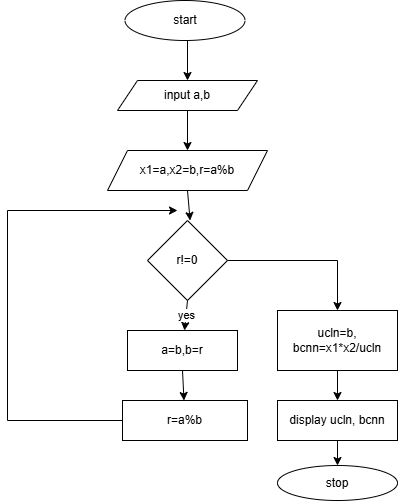

The diagram above was exported from draw.io. Its source (the exported page's mxGraphModel, read from the mxfile embedded in the PNG):
<mxGraphModel dx="774" dy="425" grid="1" gridSize="10" guides="1" tooltips="1" connect="1" arrows="1" fold="1" page="1" pageScale="1" pageWidth="827" pageHeight="1169" math="0" shadow="0">
  <root>
    <mxCell id="0" />
    <mxCell id="1" parent="0" />
    <mxCell id="gAXfEdBP-U03HCrmaHX_-2" edge="1" parent="1" style="endArrow=classic;html=1;rounded=0;exitX=0.5;exitY=1;exitDx=0;exitDy=0;" value="">
      <mxGeometry height="50" relative="1" width="50" as="geometry">
        <mxPoint x="340" y="80" as="sourcePoint" />
        <mxPoint x="340" y="120" as="targetPoint" />
      </mxGeometry>
    </mxCell>
    <mxCell id="gAXfEdBP-U03HCrmaHX_-3" parent="1" style="shape=parallelogram;perimeter=parallelogramPerimeter;whiteSpace=wrap;html=1;fixedSize=1;" value="input a,b" vertex="1">
      <mxGeometry height="30" width="140" x="270" y="120" as="geometry" />
    </mxCell>
    <mxCell id="gAXfEdBP-U03HCrmaHX_-5" edge="1" parent="1" source="gAXfEdBP-U03HCrmaHX_-3" style="endArrow=classic;html=1;rounded=0;exitX=0.5;exitY=1;exitDx=0;exitDy=0;" target="gAXfEdBP-U03HCrmaHX_-6" value="">
      <mxGeometry height="50" relative="1" width="50" as="geometry">
        <mxPoint x="370" y="250" as="sourcePoint" />
        <mxPoint x="340" y="200" as="targetPoint" />
      </mxGeometry>
    </mxCell>
    <mxCell id="gAXfEdBP-U03HCrmaHX_-6" parent="1" style="shape=parallelogram;perimeter=parallelogramPerimeter;whiteSpace=wrap;html=1;fixedSize=1;" value="x1=a,x2=b,r=a%b" vertex="1">
      <mxGeometry height="40" width="160" x="260" y="190" as="geometry" />
    </mxCell>
    <mxCell id="gAXfEdBP-U03HCrmaHX_-8" edge="1" parent="1" source="gAXfEdBP-U03HCrmaHX_-6" style="endArrow=classic;html=1;rounded=0;exitX=0.5;exitY=1;exitDx=0;exitDy=0;entryX=0.54;entryY=0;entryDx=0;entryDy=0;entryPerimeter=0;" value="">
      <mxGeometry height="50" relative="1" width="50" as="geometry">
        <mxPoint x="370" y="250" as="sourcePoint" />
        <mxPoint x="342.5999999999999" y="260" as="targetPoint" />
      </mxGeometry>
    </mxCell>
    <mxCell id="gAXfEdBP-U03HCrmaHX_-11" parent="1" style="ellipse;whiteSpace=wrap;html=1;" value="start" vertex="1">
      <mxGeometry height="40" width="120" x="277.5" y="40" as="geometry" />
    </mxCell>
    <mxCell id="gAXfEdBP-U03HCrmaHX_-13" edge="1" parent="1" style="endArrow=classic;html=1;rounded=0;exitX=0.5;exitY=1;exitDx=0;exitDy=0;" target="gAXfEdBP-U03HCrmaHX_-12" value="">
      <mxGeometry height="50" relative="1" width="50" as="geometry">
        <mxPoint x="335" y="300" as="sourcePoint" />
        <mxPoint x="335" y="340" as="targetPoint" />
      </mxGeometry>
    </mxCell>
    <mxCell id="gAXfEdBP-U03HCrmaHX_-12" parent="1" style="rhombus;whiteSpace=wrap;html=1;" value="r!=0" vertex="1">
      <mxGeometry height="80" width="80" x="300" y="260" as="geometry" />
    </mxCell>
    <mxCell id="gAXfEdBP-U03HCrmaHX_-14" edge="1" parent="1" source="gAXfEdBP-U03HCrmaHX_-12" style="endArrow=classic;html=1;rounded=0;exitX=0.5;exitY=1;exitDx=0;exitDy=0;" target="gAXfEdBP-U03HCrmaHX_-15" value="yes">
      <mxGeometry height="50" relative="1" width="50" as="geometry">
        <mxPoint x="240" y="330" as="sourcePoint" />
        <mxPoint x="340" y="400" as="targetPoint" />
      </mxGeometry>
    </mxCell>
    <mxCell id="gAXfEdBP-U03HCrmaHX_-15" parent="1" style="rounded=0;whiteSpace=wrap;html=1;" value="a=b,b=r" vertex="1">
      <mxGeometry height="40" width="110" x="280" y="370" as="geometry" />
    </mxCell>
    <mxCell id="gAXfEdBP-U03HCrmaHX_-16" edge="1" parent="1" source="gAXfEdBP-U03HCrmaHX_-15" style="endArrow=classic;html=1;rounded=0;exitX=0.5;exitY=1;exitDx=0;exitDy=0;" target="gAXfEdBP-U03HCrmaHX_-17" value="">
      <mxGeometry height="50" relative="1" width="50" as="geometry">
        <mxPoint x="240" y="330" as="sourcePoint" />
        <mxPoint x="335" y="450" as="targetPoint" />
      </mxGeometry>
    </mxCell>
    <mxCell id="gAXfEdBP-U03HCrmaHX_-17" parent="1" style="rounded=0;whiteSpace=wrap;html=1;" value="r=a%b" vertex="1">
      <mxGeometry height="40" width="125" x="275" y="440" as="geometry" />
    </mxCell>
    <mxCell id="gAXfEdBP-U03HCrmaHX_-18" edge="1" parent="1" source="gAXfEdBP-U03HCrmaHX_-17" style="endArrow=none;html=1;rounded=0;exitX=0;exitY=0.5;exitDx=0;exitDy=0;endFill=0;" value="">
      <mxGeometry height="50" relative="1" width="50" as="geometry">
        <mxPoint x="277.5" y="480" as="sourcePoint" />
        <mxPoint x="160" y="460" as="targetPoint" />
      </mxGeometry>
    </mxCell>
    <mxCell id="gAXfEdBP-U03HCrmaHX_-19" edge="1" parent="1" style="endArrow=none;html=1;rounded=0;endFill=0;" value="">
      <mxGeometry height="50" relative="1" width="50" as="geometry">
        <mxPoint x="160" y="460" as="sourcePoint" />
        <mxPoint x="160" y="250" as="targetPoint" />
      </mxGeometry>
    </mxCell>
    <mxCell id="gAXfEdBP-U03HCrmaHX_-20" edge="1" parent="1" style="endArrow=classic;html=1;rounded=0;" value="">
      <mxGeometry height="50" relative="1" width="50" as="geometry">
        <mxPoint x="160" y="250" as="sourcePoint" />
        <mxPoint x="330" y="250" as="targetPoint" />
      </mxGeometry>
    </mxCell>
    <mxCell id="gAXfEdBP-U03HCrmaHX_-21" edge="1" parent="1" source="gAXfEdBP-U03HCrmaHX_-12" style="endArrow=none;html=1;rounded=0;exitX=1;exitY=0.5;exitDx=0;exitDy=0;endFill=0;" value="">
      <mxGeometry height="50" relative="1" width="50" as="geometry">
        <mxPoint x="240" y="430" as="sourcePoint" />
        <mxPoint x="490" y="300" as="targetPoint" />
      </mxGeometry>
    </mxCell>
    <mxCell id="gAXfEdBP-U03HCrmaHX_-22" edge="1" parent="1" style="endArrow=classic;html=1;rounded=0;" target="gAXfEdBP-U03HCrmaHX_-23" value="">
      <mxGeometry height="50" relative="1" width="50" as="geometry">
        <mxPoint x="490" y="300" as="sourcePoint" />
        <mxPoint x="490" y="360" as="targetPoint" />
      </mxGeometry>
    </mxCell>
    <mxCell id="gAXfEdBP-U03HCrmaHX_-23" parent="1" style="rounded=0;whiteSpace=wrap;html=1;" value="ucln=b, bcnn=x1*x2/ucln" vertex="1">
      <mxGeometry height="60" width="120" x="430" y="350" as="geometry" />
    </mxCell>
    <mxCell id="gAXfEdBP-U03HCrmaHX_-24" edge="1" parent="1" source="gAXfEdBP-U03HCrmaHX_-23" style="endArrow=classic;html=1;rounded=0;exitX=0.5;exitY=1;exitDx=0;exitDy=0;" target="gAXfEdBP-U03HCrmaHX_-25" value="">
      <mxGeometry height="50" relative="1" width="50" as="geometry">
        <mxPoint x="240" y="420" as="sourcePoint" />
        <mxPoint x="490" y="450" as="targetPoint" />
      </mxGeometry>
    </mxCell>
    <mxCell id="gAXfEdBP-U03HCrmaHX_-25" parent="1" style="rounded=0;whiteSpace=wrap;html=1;" value="display ucln, bcnn" vertex="1">
      <mxGeometry height="40" width="120" x="430" y="440" as="geometry" />
    </mxCell>
    <mxCell id="gAXfEdBP-U03HCrmaHX_-26" edge="1" parent="1" source="gAXfEdBP-U03HCrmaHX_-25" style="endArrow=classic;html=1;rounded=0;exitX=0.5;exitY=1;exitDx=0;exitDy=0;" target="gAXfEdBP-U03HCrmaHX_-27" value="">
      <mxGeometry height="50" relative="1" width="50" as="geometry">
        <mxPoint x="240" y="420" as="sourcePoint" />
        <mxPoint x="490" y="520" as="targetPoint" />
      </mxGeometry>
    </mxCell>
    <mxCell id="gAXfEdBP-U03HCrmaHX_-27" parent="1" style="ellipse;whiteSpace=wrap;html=1;" value="stop" vertex="1">
      <mxGeometry height="35" width="120" x="430" y="505" as="geometry" />
    </mxCell>
  </root>
</mxGraphModel>